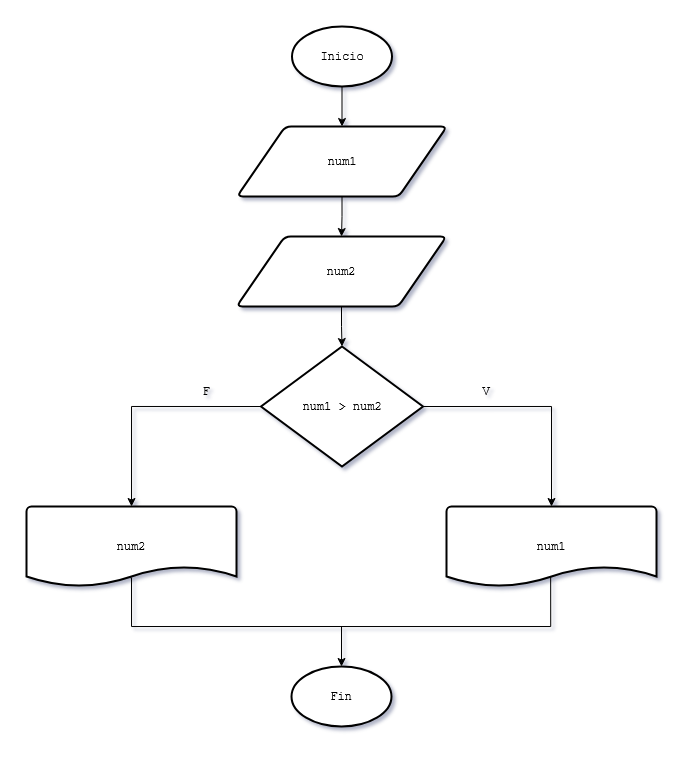

The diagram above was exported from draw.io. Its source (the exported page's mxGraphModel, read from the mxfile embedded in the PNG):
<mxGraphModel dx="1148" dy="517" grid="1" gridSize="10" guides="1" tooltips="1" connect="1" arrows="1" fold="1" page="1" pageScale="1" pageWidth="827" pageHeight="1169" math="0" shadow="0">
  <root>
    <mxCell id="14GvBUv4RmUdpwVxI6ZN-0" />
    <mxCell id="14GvBUv4RmUdpwVxI6ZN-1" parent="14GvBUv4RmUdpwVxI6ZN-0" />
    <mxCell id="jHvt2rMnulF9SqH2baSP-2" edge="1" parent="14GvBUv4RmUdpwVxI6ZN-1" source="14GvBUv4RmUdpwVxI6ZN-3" style="edgeStyle=orthogonalEdgeStyle;rounded=0;orthogonalLoop=1;jettySize=auto;html=1;exitX=0.5;exitY=1;exitDx=0;exitDy=0;exitPerimeter=0;entryX=0.5;entryY=0;entryDx=0;entryDy=0;" target="jHvt2rMnulF9SqH2baSP-0">
      <mxGeometry relative="1" as="geometry" />
    </mxCell>
    <mxCell id="14GvBUv4RmUdpwVxI6ZN-3" parent="14GvBUv4RmUdpwVxI6ZN-1" style="strokeWidth=2;html=1;shape=mxgraph.flowchart.start_1;whiteSpace=wrap;" value="&lt;font face=&quot;Courier New&quot;&gt;Inicio&lt;/font&gt;" vertex="1">
      <mxGeometry height="60" width="100" x="305.5" y="100" as="geometry" />
    </mxCell>
    <mxCell id="14GvBUv4RmUdpwVxI6ZN-4" parent="14GvBUv4RmUdpwVxI6ZN-1" style="strokeWidth=2;html=1;shape=mxgraph.flowchart.start_1;whiteSpace=wrap;" value="&lt;font face=&quot;Courier New&quot;&gt;Fin&lt;/font&gt;" vertex="1">
      <mxGeometry height="60" width="100" x="305" y="740" as="geometry" />
    </mxCell>
    <mxCell id="14GvBUv4RmUdpwVxI6ZN-5" parent="14GvBUv4RmUdpwVxI6ZN-1" style="shape=parallelogram;html=1;strokeWidth=2;perimeter=parallelogramPerimeter;whiteSpace=wrap;rounded=1;arcSize=12;size=0.23;" value="&lt;font face=&quot;Courier New&quot;&gt;num2&lt;/font&gt;" vertex="1">
      <mxGeometry height="70" width="210" x="250" y="310" as="geometry" />
    </mxCell>
    <mxCell id="14GvBUv4RmUdpwVxI6ZN-6" parent="14GvBUv4RmUdpwVxI6ZN-1" style="strokeWidth=2;html=1;shape=mxgraph.flowchart.document2;whiteSpace=wrap;size=0.25;" value="&lt;font face=&quot;Courier New&quot;&gt;num1&lt;/font&gt;" vertex="1">
      <mxGeometry height="80" width="210" x="460" y="580" as="geometry" />
    </mxCell>
    <mxCell id="14GvBUv4RmUdpwVxI6ZN-7" edge="1" parent="14GvBUv4RmUdpwVxI6ZN-1" source="14GvBUv4RmUdpwVxI6ZN-8" style="edgeStyle=orthogonalEdgeStyle;rounded=0;orthogonalLoop=1;jettySize=auto;html=1;exitX=1;exitY=0.5;exitDx=0;exitDy=0;entryX=0.5;entryY=0;entryDx=0;entryDy=0;entryPerimeter=0;exitPerimeter=0;" target="14GvBUv4RmUdpwVxI6ZN-6">
      <mxGeometry relative="1" as="geometry">
        <mxPoint x="424" y="760" as="sourcePoint" />
      </mxGeometry>
    </mxCell>
    <mxCell id="0YYKK7uxlanq0smGs6J8-1" edge="1" parent="14GvBUv4RmUdpwVxI6ZN-1" source="14GvBUv4RmUdpwVxI6ZN-8" style="edgeStyle=orthogonalEdgeStyle;rounded=0;orthogonalLoop=1;jettySize=auto;html=1;exitX=0;exitY=0.5;exitDx=0;exitDy=0;exitPerimeter=0;" target="0YYKK7uxlanq0smGs6J8-0">
      <mxGeometry relative="1" as="geometry" />
    </mxCell>
    <mxCell id="14GvBUv4RmUdpwVxI6ZN-8" parent="14GvBUv4RmUdpwVxI6ZN-1" style="strokeWidth=2;html=1;shape=mxgraph.flowchart.decision;whiteSpace=wrap;" value="&lt;font face=&quot;Courier New&quot;&gt;num1 &amp;gt; num2&lt;/font&gt;" vertex="1">
      <mxGeometry height="120" width="162" x="274.5" y="420" as="geometry" />
    </mxCell>
    <mxCell id="14GvBUv4RmUdpwVxI6ZN-9" edge="1" parent="14GvBUv4RmUdpwVxI6ZN-1" source="14GvBUv4RmUdpwVxI6ZN-5" style="edgeStyle=orthogonalEdgeStyle;rounded=0;orthogonalLoop=1;jettySize=auto;html=1;exitX=0.5;exitY=1;exitDx=0;exitDy=0;entryX=0.5;entryY=0;entryDx=0;entryDy=0;entryPerimeter=0;" target="14GvBUv4RmUdpwVxI6ZN-8">
      <mxGeometry relative="1" as="geometry" />
    </mxCell>
    <mxCell id="14GvBUv4RmUdpwVxI6ZN-10" parent="14GvBUv4RmUdpwVxI6ZN-1" style="text;html=1;whiteSpace=wrap;strokeColor=none;fillColor=none;align=center;verticalAlign=middle;rounded=0;" value="&lt;font face=&quot;Courier New&quot;&gt;V&lt;/font&gt;" vertex="1">
      <mxGeometry height="30" width="60" x="470" y="450" as="geometry" />
    </mxCell>
    <mxCell id="14GvBUv4RmUdpwVxI6ZN-11" parent="14GvBUv4RmUdpwVxI6ZN-1" style="text;html=1;whiteSpace=wrap;strokeColor=none;fillColor=none;align=center;verticalAlign=middle;rounded=0;" value="&lt;font face=&quot;Courier New&quot;&gt;F&lt;/font&gt;" vertex="1">
      <mxGeometry height="30" width="60" x="190" y="450" as="geometry" />
    </mxCell>
    <mxCell id="14GvBUv4RmUdpwVxI6ZN-12" edge="1" parent="14GvBUv4RmUdpwVxI6ZN-1" source="14GvBUv4RmUdpwVxI6ZN-6" style="edgeStyle=orthogonalEdgeStyle;rounded=0;orthogonalLoop=1;jettySize=auto;html=1;entryX=0.5;entryY=0;entryDx=0;entryDy=0;entryPerimeter=0;exitX=0.496;exitY=0.88;exitDx=0;exitDy=0;exitPerimeter=0;" target="14GvBUv4RmUdpwVxI6ZN-4">
      <mxGeometry relative="1" as="geometry">
        <Array as="points">
          <mxPoint x="564" y="700" />
          <mxPoint x="355" y="700" />
        </Array>
      </mxGeometry>
    </mxCell>
    <mxCell id="jHvt2rMnulF9SqH2baSP-3" edge="1" parent="14GvBUv4RmUdpwVxI6ZN-1" source="jHvt2rMnulF9SqH2baSP-0" style="edgeStyle=orthogonalEdgeStyle;rounded=0;orthogonalLoop=1;jettySize=auto;html=1;exitX=0.5;exitY=1;exitDx=0;exitDy=0;" target="14GvBUv4RmUdpwVxI6ZN-5">
      <mxGeometry relative="1" as="geometry" />
    </mxCell>
    <mxCell id="jHvt2rMnulF9SqH2baSP-0" parent="14GvBUv4RmUdpwVxI6ZN-1" style="shape=parallelogram;html=1;strokeWidth=2;perimeter=parallelogramPerimeter;whiteSpace=wrap;rounded=1;arcSize=12;size=0.23;" value="&lt;font face=&quot;Courier New&quot;&gt;num1&lt;/font&gt;" vertex="1">
      <mxGeometry height="70" width="210" x="250.5" y="200" as="geometry" />
    </mxCell>
    <mxCell id="0YYKK7uxlanq0smGs6J8-0" parent="14GvBUv4RmUdpwVxI6ZN-1" style="strokeWidth=2;html=1;shape=mxgraph.flowchart.document2;whiteSpace=wrap;size=0.25;" value="&lt;font face=&quot;Courier New&quot;&gt;num2&lt;/font&gt;" vertex="1">
      <mxGeometry height="80" width="210" x="40" y="580" as="geometry" />
    </mxCell>
    <mxCell id="0YYKK7uxlanq0smGs6J8-2" edge="1" parent="14GvBUv4RmUdpwVxI6ZN-1" source="0YYKK7uxlanq0smGs6J8-0" style="endArrow=none;html=1;rounded=0;edgeStyle=orthogonalEdgeStyle;exitX=0.494;exitY=0.891;exitDx=0;exitDy=0;exitPerimeter=0;" value="">
      <mxGeometry height="50" relative="1" width="50" as="geometry">
        <Array as="points">
          <mxPoint x="145" y="651" />
          <mxPoint x="145" y="700" />
        </Array>
        <mxPoint x="150" y="700" as="sourcePoint" />
        <mxPoint x="360" y="700" as="targetPoint" />
      </mxGeometry>
    </mxCell>
  </root>
</mxGraphModel>